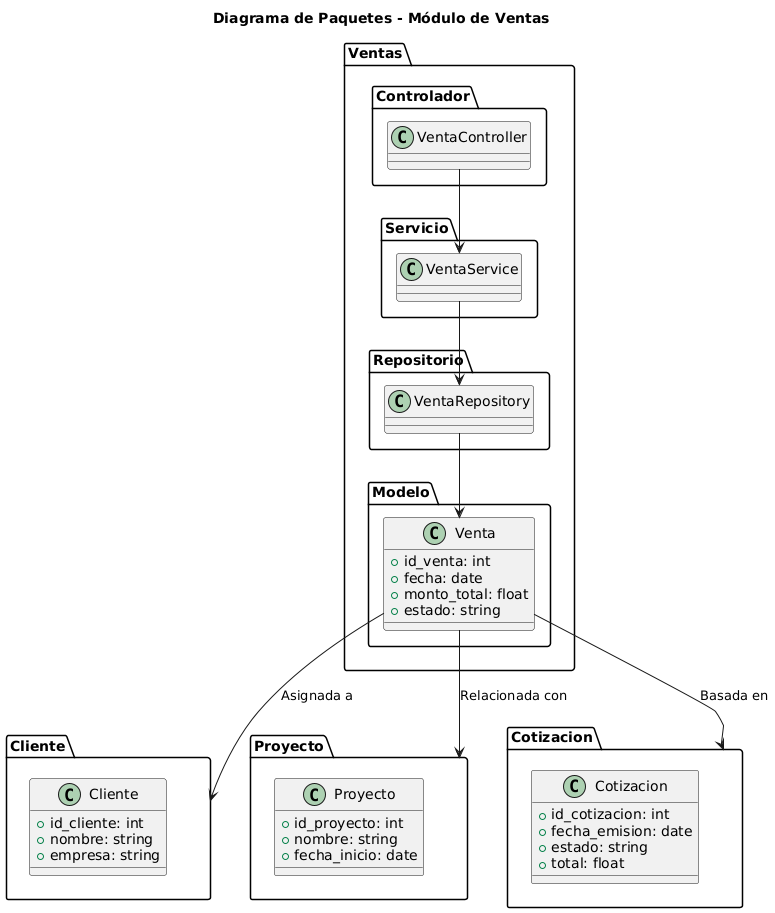

The diagram above was rendered by PlantUML. Its source (embedded in the PNG):
@startuml
title Diagrama de Paquetes - Módulo de Ventas

package "Ventas" {
    package "Controlador" {
        class VentaController
    }

    package "Servicio" {
        class VentaService
    }

    package "Repositorio" {
        class VentaRepository
    }

    package "Modelo" {
        class Venta {
            +id_venta: int
            +fecha: date
            +monto_total: float
            +estado: string
        }
    }
}

package "Cliente" {
    class Cliente {
        +id_cliente: int
        +nombre: string
        +empresa: string
    }
}

package "Proyecto" {
    class Proyecto {
        +id_proyecto: int
        +nombre: string
        +fecha_inicio: date
    }
}

package "Cotizacion" {
    class Cotizacion {
        +id_cotizacion: int
        +fecha_emision: date
        +estado: string
        +total: float
    }
}

VentaController --> VentaService
VentaService --> VentaRepository
VentaRepository --> Venta
Venta --> Cliente : Asignada a
Venta --> Proyecto : Relacionada con
Venta --> Cotizacion : Basada en
@enduml